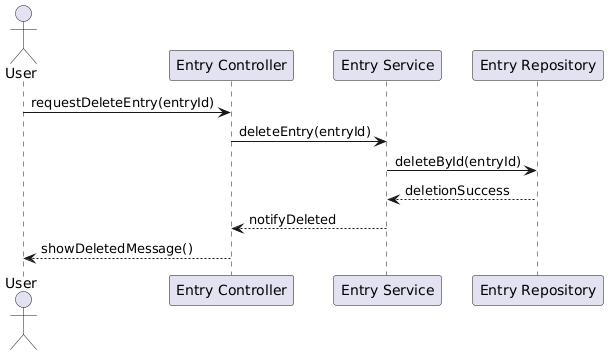

The diagram above was rendered by PlantUML. Its source (embedded in the PNG):
@startuml
' --------------------
' System Sequence Diagram 4 - Delete Entry
' --------------------

actor User
participant "Entry Controller" as EC
participant "Entry Service" as ES
participant "Entry Repository" as ER

User -> EC : requestDeleteEntry(entryId)
EC -> ES : deleteEntry(entryId)
ES -> ER : deleteById(entryId)
ER --> ES : deletionSuccess
ES --> EC : notifyDeleted
EC --> User : showDeletedMessage()
@enduml